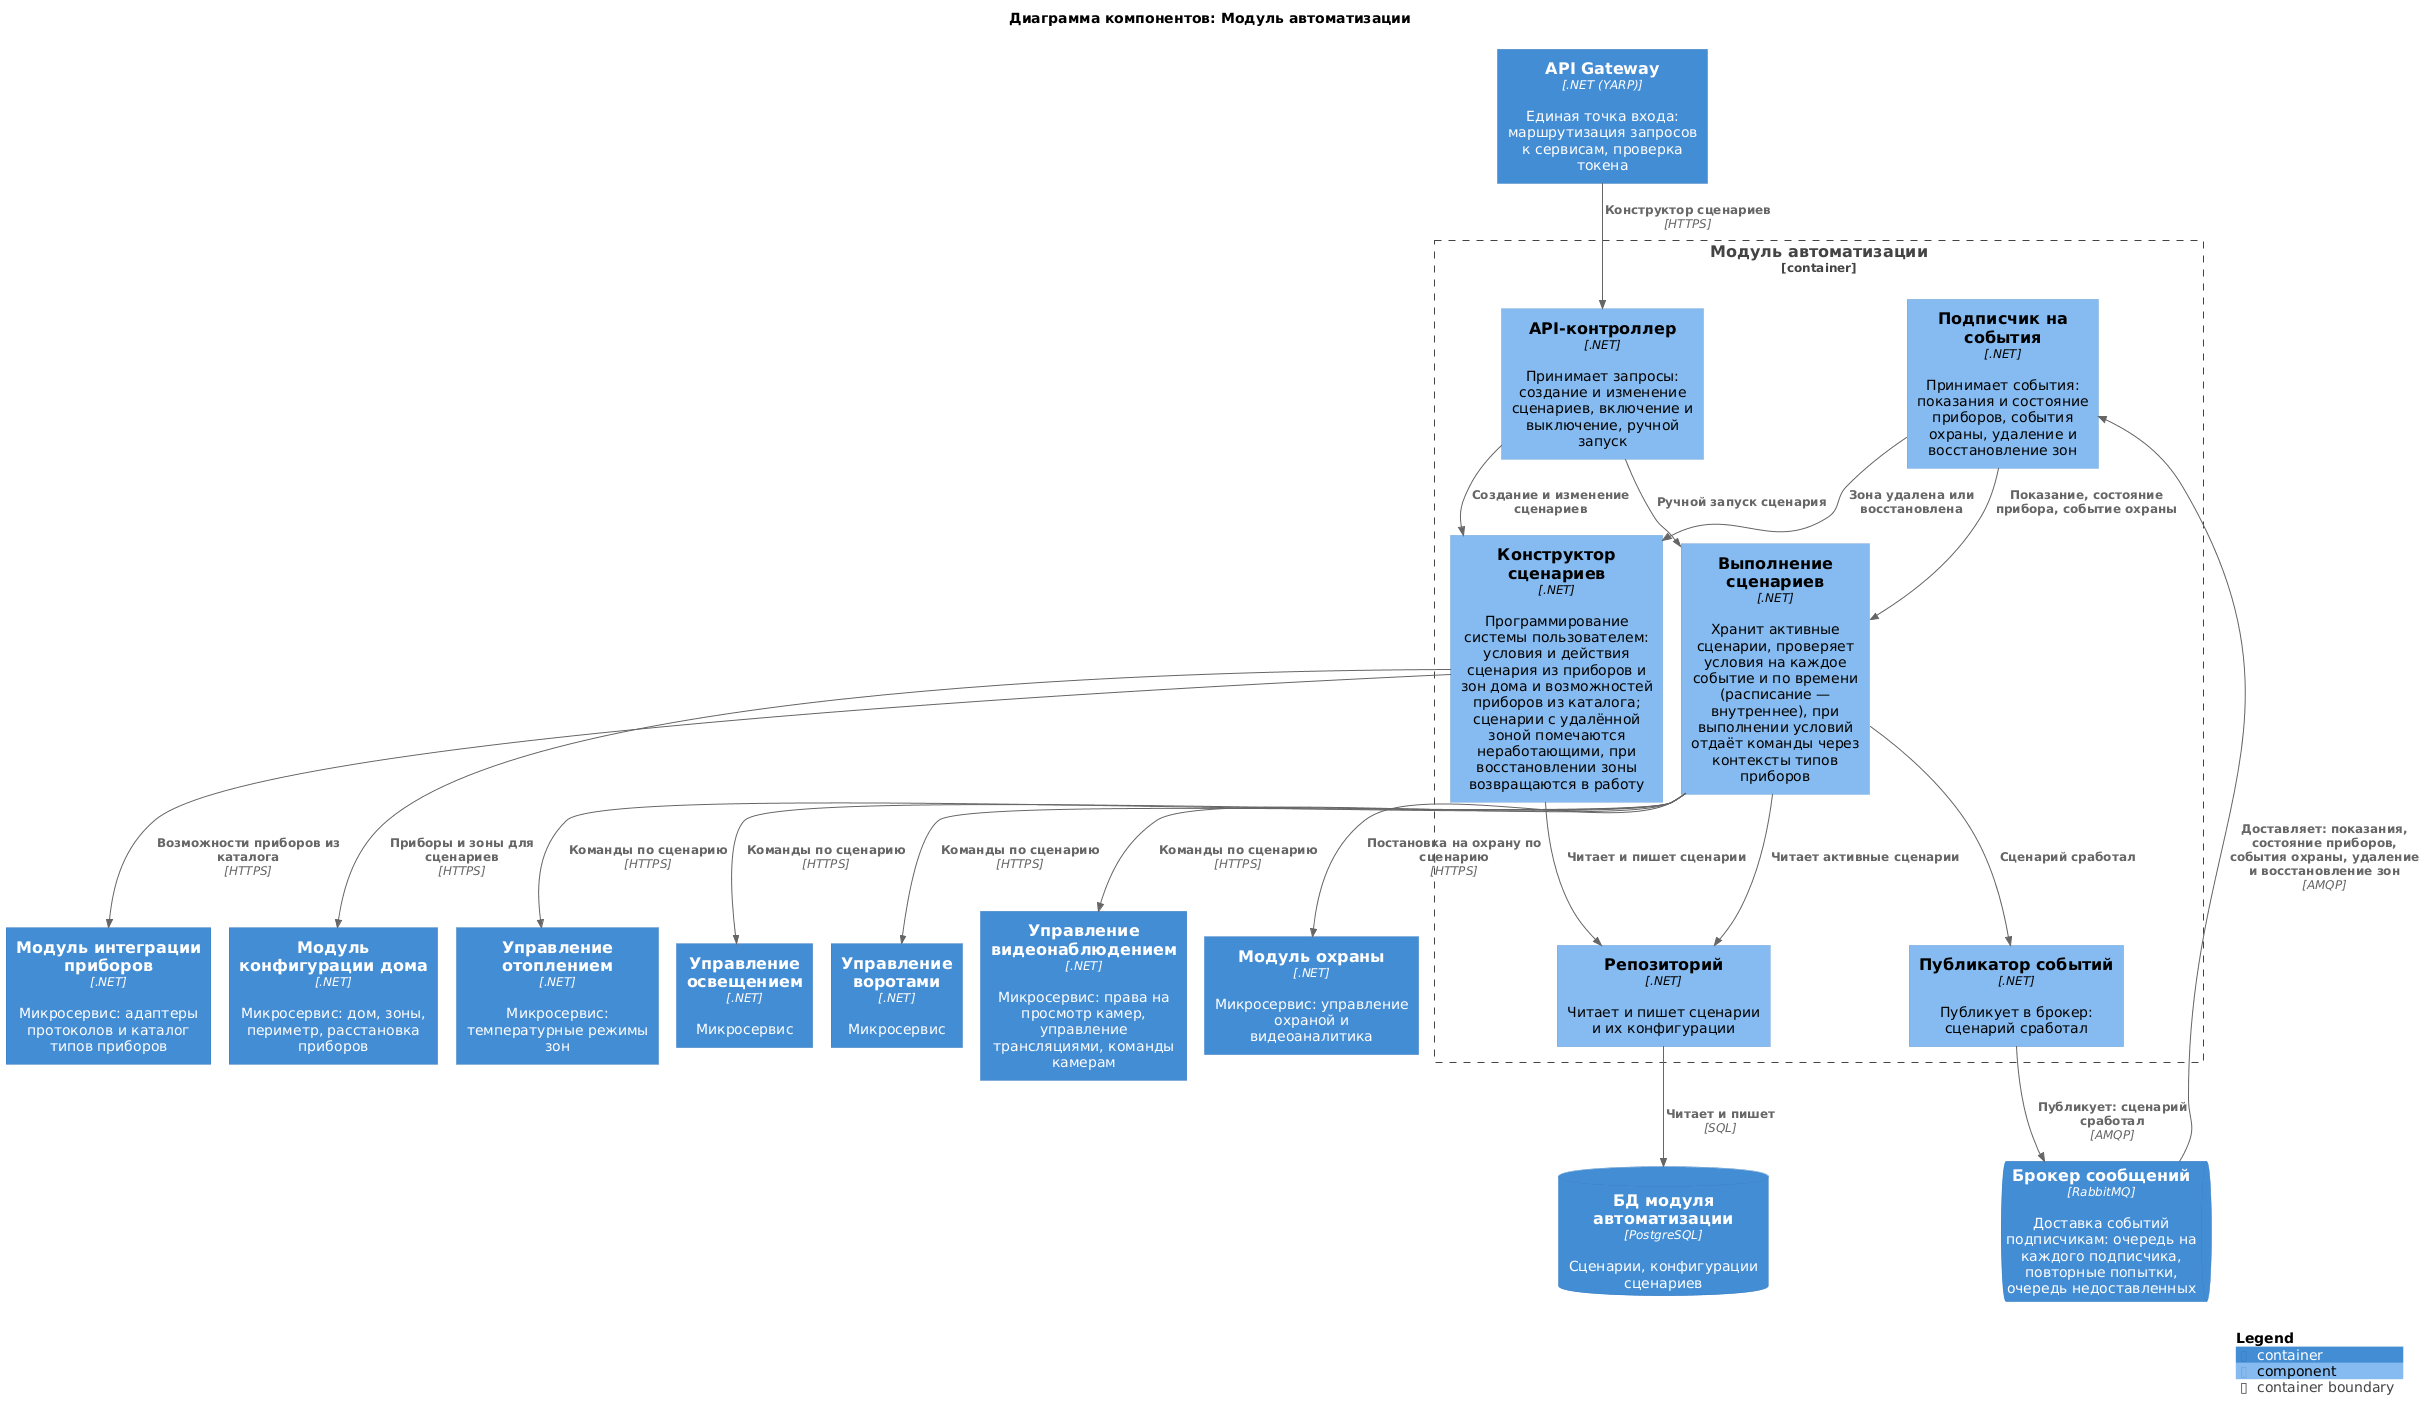

The diagram above was rendered by PlantUML. Its source (embedded in the PNG):
@startuml automation
!include <C4/C4_Component>

title Диаграмма компонентов: Модуль автоматизации

Container(Gateway, "API Gateway", ".NET (YARP)", "Единая точка входа: маршрутизация запросов к сервисам, проверка токена")
Container(HouseConfigurator, "Модуль конфигурации дома", ".NET", "Микросервис: дом, зоны, периметр, расстановка приборов")
Container(DeviceIntegration, "Модуль интеграции приборов", ".NET", "Микросервис: адаптеры протоколов и каталог типов приборов")
Container(Heating, "Управление отоплением", ".NET", "Микросервис: температурные режимы зон")
Container(Lighting, "Управление освещением", ".NET", "Микросервис")
Container(GateControl, "Управление воротами", ".NET", "Микросервис")
Container(VideoControl, "Управление видеонаблюдением", ".NET", "Микросервис: права на просмотр камер, управление трансляциями, команды камерам")
Container(Security, "Модуль охраны", ".NET", "Микросервис: управление охраной и видеоаналитика")
ContainerQueue(Broker, "Брокер сообщений", "RabbitMQ", "Доставка событий подписчикам: очередь на каждого подписчика, повторные попытки, очередь недоставленных")
ContainerDb(dbAuto, "БД модуля автоматизации", "PostgreSQL", "Сценарии, конфигурации сценариев")

Container_Boundary(Automation, "Модуль автоматизации") {
    Component(api, "API-контроллер", ".NET", "Принимает запросы: создание и изменение сценариев, включение и выключение, ручной запуск")
    Component(designer, "Конструктор сценариев", ".NET", "Программирование системы пользователем: условия и действия сценария из приборов и зон дома и возможностей приборов из каталога; сценарии с удалённой зоной помечаются неработающими, при восстановлении зоны возвращаются в работу")
    Component(executor, "Выполнение сценариев", ".NET", "Хранит активные сценарии, проверяет условия на каждое событие и по времени (расписание — внутреннее), при выполнении условий отдаёт команды через контексты типов приборов")
    Component(subscriber, "Подписчик на события", ".NET", "Принимает события: показания и состояние приборов, события охраны, удаление и восстановление зон")
    Component(publisher, "Публикатор событий", ".NET", "Публикует в брокер: сценарий сработал")
    Component(repo, "Репозиторий", ".NET", "Читает и пишет сценарии и их конфигурации")
}

Rel(Gateway, api, "Конструктор сценариев", "HTTPS")
Rel(Broker, subscriber, "Доставляет: показания, состояние приборов, события охраны, удаление и восстановление зон", "AMQP")

Rel(api, designer, "Создание и изменение сценариев")
Rel(api, executor, "Ручной запуск сценария")
Rel(designer, HouseConfigurator, "Приборы и зоны для сценариев", "HTTPS")
Rel(designer, DeviceIntegration, "Возможности приборов из каталога", "HTTPS")
Rel(subscriber, designer, "Зона удалена или восстановлена")
Rel(subscriber, executor, "Показание, состояние прибора, событие охраны")

Rel(executor, Heating, "Команды по сценарию", "HTTPS")
Rel(executor, Lighting, "Команды по сценарию", "HTTPS")
Rel(executor, GateControl, "Команды по сценарию", "HTTPS")
Rel(executor, VideoControl, "Команды по сценарию", "HTTPS")
Rel(executor, Security, "Постановка на охрану по сценарию", "HTTPS")
Rel(executor, publisher, "Сценарий сработал")
Rel(publisher, Broker, "Публикует: сценарий сработал", "AMQP")

Rel(designer, repo, "Читает и пишет сценарии")
Rel(executor, repo, "Читает активные сценарии")
Rel(repo, dbAuto, "Читает и пишет", "SQL")

SHOW_LEGEND()
@enduml